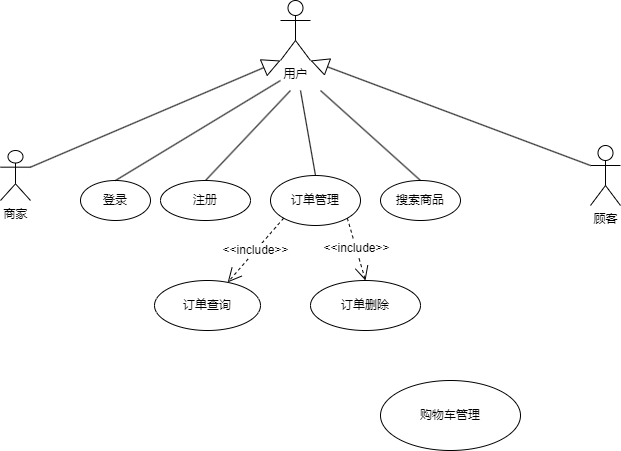

The diagram above was exported from draw.io. Its source (the exported page's mxGraphModel, read from the mxfile embedded in the PNG):
<mxGraphModel dx="520" dy="579" grid="1" gridSize="10" guides="1" tooltips="1" connect="1" arrows="1" fold="1" page="1" pageScale="1" pageWidth="827" pageHeight="1169" math="0" shadow="0">
  <root>
    <mxCell id="0" />
    <mxCell id="1" parent="0" />
    <mxCell id="xFmrLYaRx1YRW7MfJwn9-1" value="用户" style="shape=umlActor;verticalLabelPosition=bottom;verticalAlign=top;html=1;outlineConnect=0;" parent="1" vertex="1">
      <mxGeometry x="400" y="90" width="30" height="60" as="geometry" />
    </mxCell>
    <mxCell id="xFmrLYaRx1YRW7MfJwn9-2" value="顾客" style="shape=umlActor;verticalLabelPosition=bottom;verticalAlign=top;html=1;outlineConnect=0;" parent="1" vertex="1">
      <mxGeometry x="710" y="235" width="30" height="60" as="geometry" />
    </mxCell>
    <mxCell id="xFmrLYaRx1YRW7MfJwn9-3" value="商家" style="shape=umlActor;verticalLabelPosition=bottom;verticalAlign=top;html=1;outlineConnect=0;" parent="1" vertex="1">
      <mxGeometry x="120" y="240" width="30" height="50" as="geometry" />
    </mxCell>
    <mxCell id="xFmrLYaRx1YRW7MfJwn9-21" value="" style="endArrow=block;endSize=16;endFill=0;html=1;rounded=0;exitX=1;exitY=0.3333333333333333;exitDx=0;exitDy=0;exitPerimeter=0;entryX=0;entryY=1;entryDx=0;entryDy=0;entryPerimeter=0;" parent="1" source="xFmrLYaRx1YRW7MfJwn9-3" target="xFmrLYaRx1YRW7MfJwn9-1" edge="1">
      <mxGeometry width="160" relative="1" as="geometry">
        <mxPoint x="280" y="520" as="sourcePoint" />
        <mxPoint x="370" y="230" as="targetPoint" />
        <Array as="points" />
      </mxGeometry>
    </mxCell>
    <mxCell id="cGYP-Ic8J32iRP7W_ysD-2" value="" style="endArrow=block;endSize=16;endFill=0;html=1;rounded=0;exitX=0;exitY=0.3333333333333333;exitDx=0;exitDy=0;exitPerimeter=0;entryX=1;entryY=1;entryDx=0;entryDy=0;entryPerimeter=0;" edge="1" parent="1" source="xFmrLYaRx1YRW7MfJwn9-2" target="xFmrLYaRx1YRW7MfJwn9-1">
      <mxGeometry width="160" relative="1" as="geometry">
        <mxPoint x="450" y="240" as="sourcePoint" />
        <mxPoint x="684" y="163.33333333333337" as="targetPoint" />
        <Array as="points" />
      </mxGeometry>
    </mxCell>
    <mxCell id="cGYP-Ic8J32iRP7W_ysD-3" value="登录" style="ellipse;whiteSpace=wrap;html=1;" vertex="1" parent="1">
      <mxGeometry x="200" y="270" width="70" height="40" as="geometry" />
    </mxCell>
    <mxCell id="cGYP-Ic8J32iRP7W_ysD-4" value="" style="endArrow=none;html=1;rounded=0;exitX=0.5;exitY=0;exitDx=0;exitDy=0;" edge="1" parent="1" source="cGYP-Ic8J32iRP7W_ysD-3">
      <mxGeometry width="50" height="50" relative="1" as="geometry">
        <mxPoint x="390" y="330" as="sourcePoint" />
        <mxPoint x="400" y="170" as="targetPoint" />
      </mxGeometry>
    </mxCell>
    <mxCell id="cGYP-Ic8J32iRP7W_ysD-5" value="注册" style="ellipse;whiteSpace=wrap;html=1;" vertex="1" parent="1">
      <mxGeometry x="280" y="270" width="90" height="40" as="geometry" />
    </mxCell>
    <mxCell id="cGYP-Ic8J32iRP7W_ysD-6" value="" style="endArrow=none;html=1;rounded=0;exitX=0.5;exitY=0;exitDx=0;exitDy=0;" edge="1" parent="1" source="cGYP-Ic8J32iRP7W_ysD-5">
      <mxGeometry width="50" height="50" relative="1" as="geometry">
        <mxPoint x="500" y="330" as="sourcePoint" />
        <mxPoint x="410" y="180" as="targetPoint" />
        <Array as="points" />
      </mxGeometry>
    </mxCell>
    <mxCell id="cGYP-Ic8J32iRP7W_ysD-7" value="订单管理" style="ellipse;whiteSpace=wrap;html=1;" vertex="1" parent="1">
      <mxGeometry x="390" y="265" width="90" height="50" as="geometry" />
    </mxCell>
    <mxCell id="cGYP-Ic8J32iRP7W_ysD-8" value="" style="endArrow=none;html=1;rounded=0;entryX=0.5;entryY=0;entryDx=0;entryDy=0;" edge="1" parent="1" target="cGYP-Ic8J32iRP7W_ysD-7">
      <mxGeometry width="50" height="50" relative="1" as="geometry">
        <mxPoint x="420" y="180" as="sourcePoint" />
        <mxPoint x="440" y="280" as="targetPoint" />
      </mxGeometry>
    </mxCell>
    <mxCell id="cGYP-Ic8J32iRP7W_ysD-9" value="搜索商品" style="ellipse;whiteSpace=wrap;html=1;" vertex="1" parent="1">
      <mxGeometry x="500" y="270" width="80" height="40" as="geometry" />
    </mxCell>
    <mxCell id="cGYP-Ic8J32iRP7W_ysD-10" value="" style="endArrow=none;html=1;rounded=0;entryX=0.5;entryY=0;entryDx=0;entryDy=0;" edge="1" parent="1" target="cGYP-Ic8J32iRP7W_ysD-9">
      <mxGeometry width="50" height="50" relative="1" as="geometry">
        <mxPoint x="440" y="180" as="sourcePoint" />
        <mxPoint x="440" y="280" as="targetPoint" />
      </mxGeometry>
    </mxCell>
    <mxCell id="cGYP-Ic8J32iRP7W_ysD-11" value="&amp;lt;&amp;lt;include&amp;gt;&amp;gt;" style="endArrow=open;endSize=12;dashed=1;html=1;rounded=0;exitX=0;exitY=1;exitDx=0;exitDy=0;" edge="1" parent="1" source="cGYP-Ic8J32iRP7W_ysD-7" target="cGYP-Ic8J32iRP7W_ysD-12">
      <mxGeometry width="160" relative="1" as="geometry">
        <mxPoint x="330" y="300" as="sourcePoint" />
        <mxPoint x="490" y="300" as="targetPoint" />
      </mxGeometry>
    </mxCell>
    <mxCell id="cGYP-Ic8J32iRP7W_ysD-12" value="订单查询" style="ellipse;whiteSpace=wrap;html=1;" vertex="1" parent="1">
      <mxGeometry x="274" y="370" width="106" height="50" as="geometry" />
    </mxCell>
    <mxCell id="cGYP-Ic8J32iRP7W_ysD-13" value="订单删除" style="ellipse;whiteSpace=wrap;html=1;" vertex="1" parent="1">
      <mxGeometry x="430" y="370" width="110" height="50" as="geometry" />
    </mxCell>
    <mxCell id="cGYP-Ic8J32iRP7W_ysD-14" value="&amp;lt;&amp;lt;include&amp;gt;&amp;gt;" style="endArrow=open;endSize=12;dashed=1;html=1;rounded=0;exitX=1;exitY=1;exitDx=0;exitDy=0;entryX=0.5;entryY=0;entryDx=0;entryDy=0;" edge="1" parent="1" source="cGYP-Ic8J32iRP7W_ysD-7" target="cGYP-Ic8J32iRP7W_ysD-13">
      <mxGeometry width="160" relative="1" as="geometry">
        <mxPoint x="450" y="340" as="sourcePoint" />
        <mxPoint x="394.01183800703996" y="404.20776654576866" as="targetPoint" />
      </mxGeometry>
    </mxCell>
    <mxCell id="cGYP-Ic8J32iRP7W_ysD-15" value="购物车管理" style="ellipse;whiteSpace=wrap;html=1;" vertex="1" parent="1">
      <mxGeometry x="500" y="470" width="140" height="70" as="geometry" />
    </mxCell>
  </root>
</mxGraphModel>